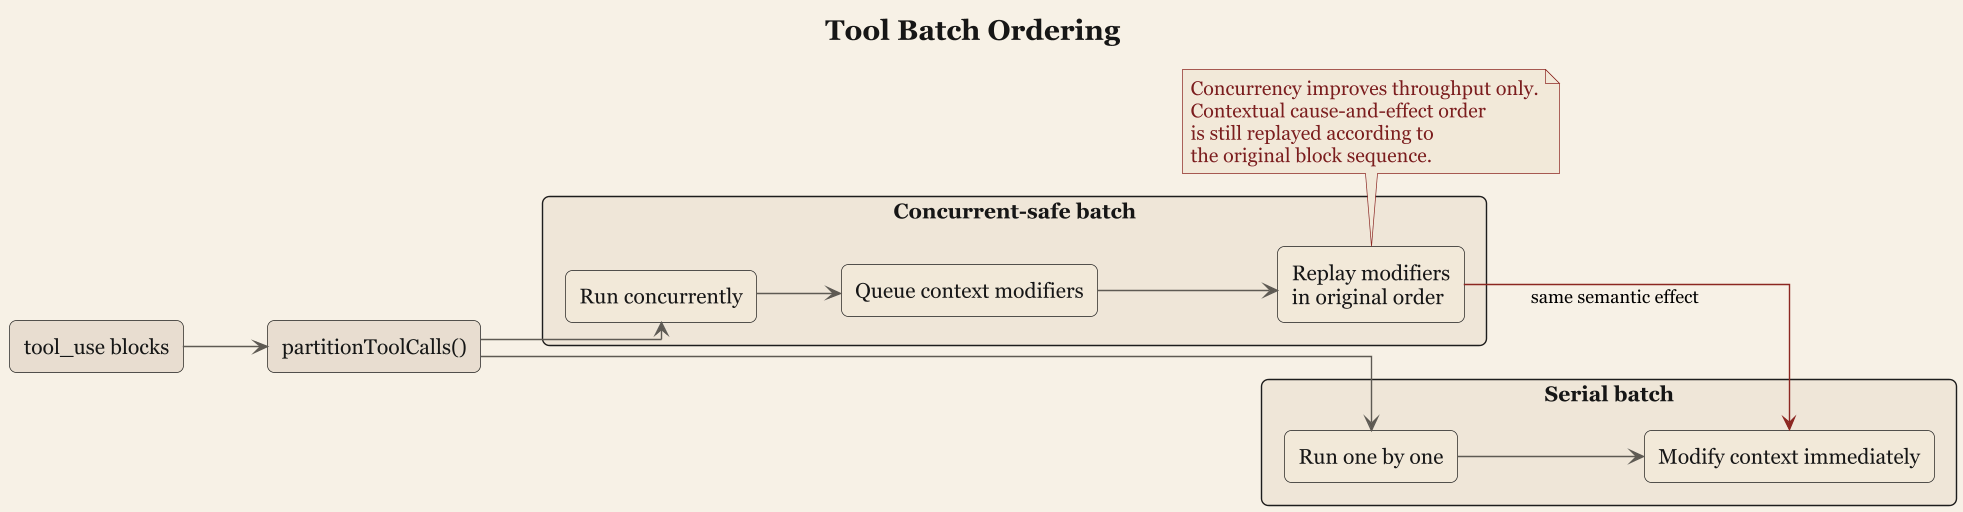

The diagram above was rendered by PlantUML. Its source (embedded in the PNG):
@startuml
title Tool Batch Ordering

skinparam backgroundColor #F7F1E6
skinparam linetype ortho
skinparam packageStyle rectangle
skinparam shadowing false
skinparam dpi 135
skinparam defaultFontName Georgia
skinparam defaultFontSize 15
skinparam TitleFontSize 20
skinparam NoteFontSize 14
skinparam ArrowFontSize 13
skinparam ArrowColor #5E5A53
skinparam PackageBorderColor #1D1D1D
skinparam PackageFontColor #161616
skinparam RectangleBorderColor #1D1D1D
skinparam RectangleBackgroundColor #F2E9D9
skinparam RectangleFontColor #161616
skinparam NoteBackgroundColor #F5EBDD
skinparam NoteBorderColor #8C2721
skinparam NoteFontColor #7B1E1E
skinparam TitleFontColor #161616
skinparam RectangleRoundCorner 10

left to right direction

rectangle "tool_use blocks" as blocks #E8DDD0
rectangle "partitionToolCalls()" as partition #E8DDD0

package "Concurrent-safe batch" #EFE6D8 {
  rectangle "Run concurrently" as run_concurrent
  rectangle "Queue context modifiers" as queue_modifiers
  rectangle "Replay modifiers\nin original order" as replay_modifiers

  run_concurrent --> queue_modifiers
  queue_modifiers --> replay_modifiers
}

package "Serial batch" #EFE6D8 {
  rectangle "Run one by one" as run_serial
  rectangle "Modify context immediately" as immediate_modify

  run_serial --> immediate_modify
}

blocks --> partition
partition --> run_concurrent
partition --> run_serial
replay_modifiers -[#8C2721]-> immediate_modify : same semantic effect

note bottom of replay_modifiers
Concurrency improves throughput only.
Contextual cause-and-effect order
is still replayed according to
the original block sequence.
end note

@enduml